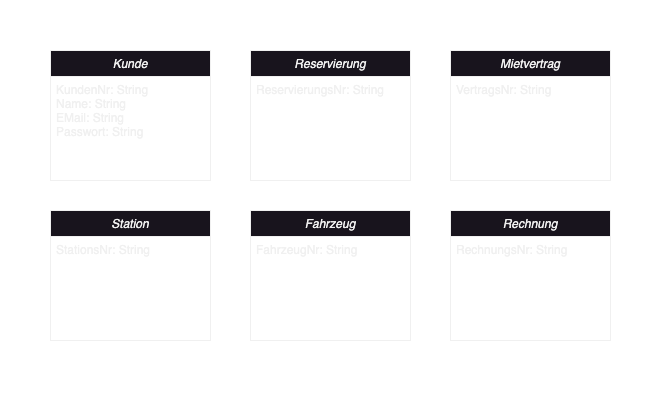

The diagram above was exported from draw.io. Its source (the exported page's mxGraphModel, read from the mxfile embedded in the PNG):
<mxGraphModel dx="708" dy="512" grid="1" gridSize="10" guides="1" tooltips="1" connect="1" arrows="1" fold="1" page="1" pageScale="1" pageWidth="827" pageHeight="1169" math="0" shadow="0">
  <root>
    <mxCell id="WIyWlLk6GJQsqaUBKTNV-0" />
    <mxCell id="WIyWlLk6GJQsqaUBKTNV-1" parent="WIyWlLk6GJQsqaUBKTNV-0" />
    <mxCell id="zkfFHV4jXpPFQw0GAbJ--0" value="Kunde" style="swimlane;fontStyle=2;align=center;verticalAlign=top;childLayout=stackLayout;horizontal=1;startSize=26;horizontalStack=0;resizeParent=1;resizeLast=0;collapsible=1;marginBottom=0;rounded=0;shadow=0;strokeWidth=1;" parent="WIyWlLk6GJQsqaUBKTNV-1" vertex="1">
      <mxGeometry x="120" y="200" width="160" height="130" as="geometry">
        <mxRectangle x="350" y="270" width="160" height="26" as="alternateBounds" />
      </mxGeometry>
    </mxCell>
    <mxCell id="zkfFHV4jXpPFQw0GAbJ--1" value="KundenNr: String&#10;Name: String&#10;EMail: String&#10;Passwort: String" style="text;align=left;verticalAlign=top;spacingLeft=4;spacingRight=4;overflow=hidden;rotatable=0;points=[[0,0.5],[1,0.5]];portConstraint=eastwest;" parent="zkfFHV4jXpPFQw0GAbJ--0" vertex="1">
      <mxGeometry y="26" width="160" height="104" as="geometry" />
    </mxCell>
    <mxCell id="l5gfBfond2zg35zt8MZI-1" value="Reservierung" style="swimlane;fontStyle=2;align=center;verticalAlign=top;childLayout=stackLayout;horizontal=1;startSize=26;horizontalStack=0;resizeParent=1;resizeLast=0;collapsible=1;marginBottom=0;rounded=0;shadow=0;strokeWidth=1;" vertex="1" parent="WIyWlLk6GJQsqaUBKTNV-1">
      <mxGeometry x="320" y="200" width="160" height="130" as="geometry">
        <mxRectangle x="350" y="270" width="160" height="26" as="alternateBounds" />
      </mxGeometry>
    </mxCell>
    <mxCell id="l5gfBfond2zg35zt8MZI-2" value="ReservierungsNr: String&#10;" style="text;align=left;verticalAlign=top;spacingLeft=4;spacingRight=4;overflow=hidden;rotatable=0;points=[[0,0.5],[1,0.5]];portConstraint=eastwest;" vertex="1" parent="l5gfBfond2zg35zt8MZI-1">
      <mxGeometry y="26" width="160" height="104" as="geometry" />
    </mxCell>
    <mxCell id="l5gfBfond2zg35zt8MZI-3" value="Station" style="swimlane;fontStyle=2;align=center;verticalAlign=top;childLayout=stackLayout;horizontal=1;startSize=26;horizontalStack=0;resizeParent=1;resizeLast=0;collapsible=1;marginBottom=0;rounded=0;shadow=0;strokeWidth=1;" vertex="1" parent="WIyWlLk6GJQsqaUBKTNV-1">
      <mxGeometry x="120" y="360" width="160" height="130" as="geometry">
        <mxRectangle x="350" y="270" width="160" height="26" as="alternateBounds" />
      </mxGeometry>
    </mxCell>
    <mxCell id="l5gfBfond2zg35zt8MZI-4" value="StationsNr: String" style="text;align=left;verticalAlign=top;spacingLeft=4;spacingRight=4;overflow=hidden;rotatable=0;points=[[0,0.5],[1,0.5]];portConstraint=eastwest;" vertex="1" parent="l5gfBfond2zg35zt8MZI-3">
      <mxGeometry y="26" width="160" height="104" as="geometry" />
    </mxCell>
    <mxCell id="l5gfBfond2zg35zt8MZI-5" value="Fahrzeug" style="swimlane;fontStyle=2;align=center;verticalAlign=top;childLayout=stackLayout;horizontal=1;startSize=26;horizontalStack=0;resizeParent=1;resizeLast=0;collapsible=1;marginBottom=0;rounded=0;shadow=0;strokeWidth=1;" vertex="1" parent="WIyWlLk6GJQsqaUBKTNV-1">
      <mxGeometry x="320" y="360" width="160" height="130" as="geometry">
        <mxRectangle x="350" y="270" width="160" height="26" as="alternateBounds" />
      </mxGeometry>
    </mxCell>
    <mxCell id="l5gfBfond2zg35zt8MZI-6" value="FahrzeugNr: String" style="text;align=left;verticalAlign=top;spacingLeft=4;spacingRight=4;overflow=hidden;rotatable=0;points=[[0,0.5],[1,0.5]];portConstraint=eastwest;" vertex="1" parent="l5gfBfond2zg35zt8MZI-5">
      <mxGeometry y="26" width="160" height="104" as="geometry" />
    </mxCell>
    <mxCell id="l5gfBfond2zg35zt8MZI-7" value="Mietvertrag" style="swimlane;fontStyle=2;align=center;verticalAlign=top;childLayout=stackLayout;horizontal=1;startSize=26;horizontalStack=0;resizeParent=1;resizeLast=0;collapsible=1;marginBottom=0;rounded=0;shadow=0;strokeWidth=1;" vertex="1" parent="WIyWlLk6GJQsqaUBKTNV-1">
      <mxGeometry x="520" y="200" width="160" height="130" as="geometry">
        <mxRectangle x="350" y="270" width="160" height="26" as="alternateBounds" />
      </mxGeometry>
    </mxCell>
    <mxCell id="l5gfBfond2zg35zt8MZI-8" value="VertragsNr: String" style="text;align=left;verticalAlign=top;spacingLeft=4;spacingRight=4;overflow=hidden;rotatable=0;points=[[0,0.5],[1,0.5]];portConstraint=eastwest;" vertex="1" parent="l5gfBfond2zg35zt8MZI-7">
      <mxGeometry y="26" width="160" height="104" as="geometry" />
    </mxCell>
    <mxCell id="l5gfBfond2zg35zt8MZI-9" value="Rechnung" style="swimlane;fontStyle=2;align=center;verticalAlign=top;childLayout=stackLayout;horizontal=1;startSize=26;horizontalStack=0;resizeParent=1;resizeLast=0;collapsible=1;marginBottom=0;rounded=0;shadow=0;strokeWidth=1;" vertex="1" parent="WIyWlLk6GJQsqaUBKTNV-1">
      <mxGeometry x="520" y="360" width="160" height="130" as="geometry">
        <mxRectangle x="350" y="270" width="160" height="26" as="alternateBounds" />
      </mxGeometry>
    </mxCell>
    <mxCell id="l5gfBfond2zg35zt8MZI-10" value="RechnungsNr: String" style="text;align=left;verticalAlign=top;spacingLeft=4;spacingRight=4;overflow=hidden;rotatable=0;points=[[0,0.5],[1,0.5]];portConstraint=eastwest;" vertex="1" parent="l5gfBfond2zg35zt8MZI-9">
      <mxGeometry y="26" width="160" height="104" as="geometry" />
    </mxCell>
  </root>
</mxGraphModel>